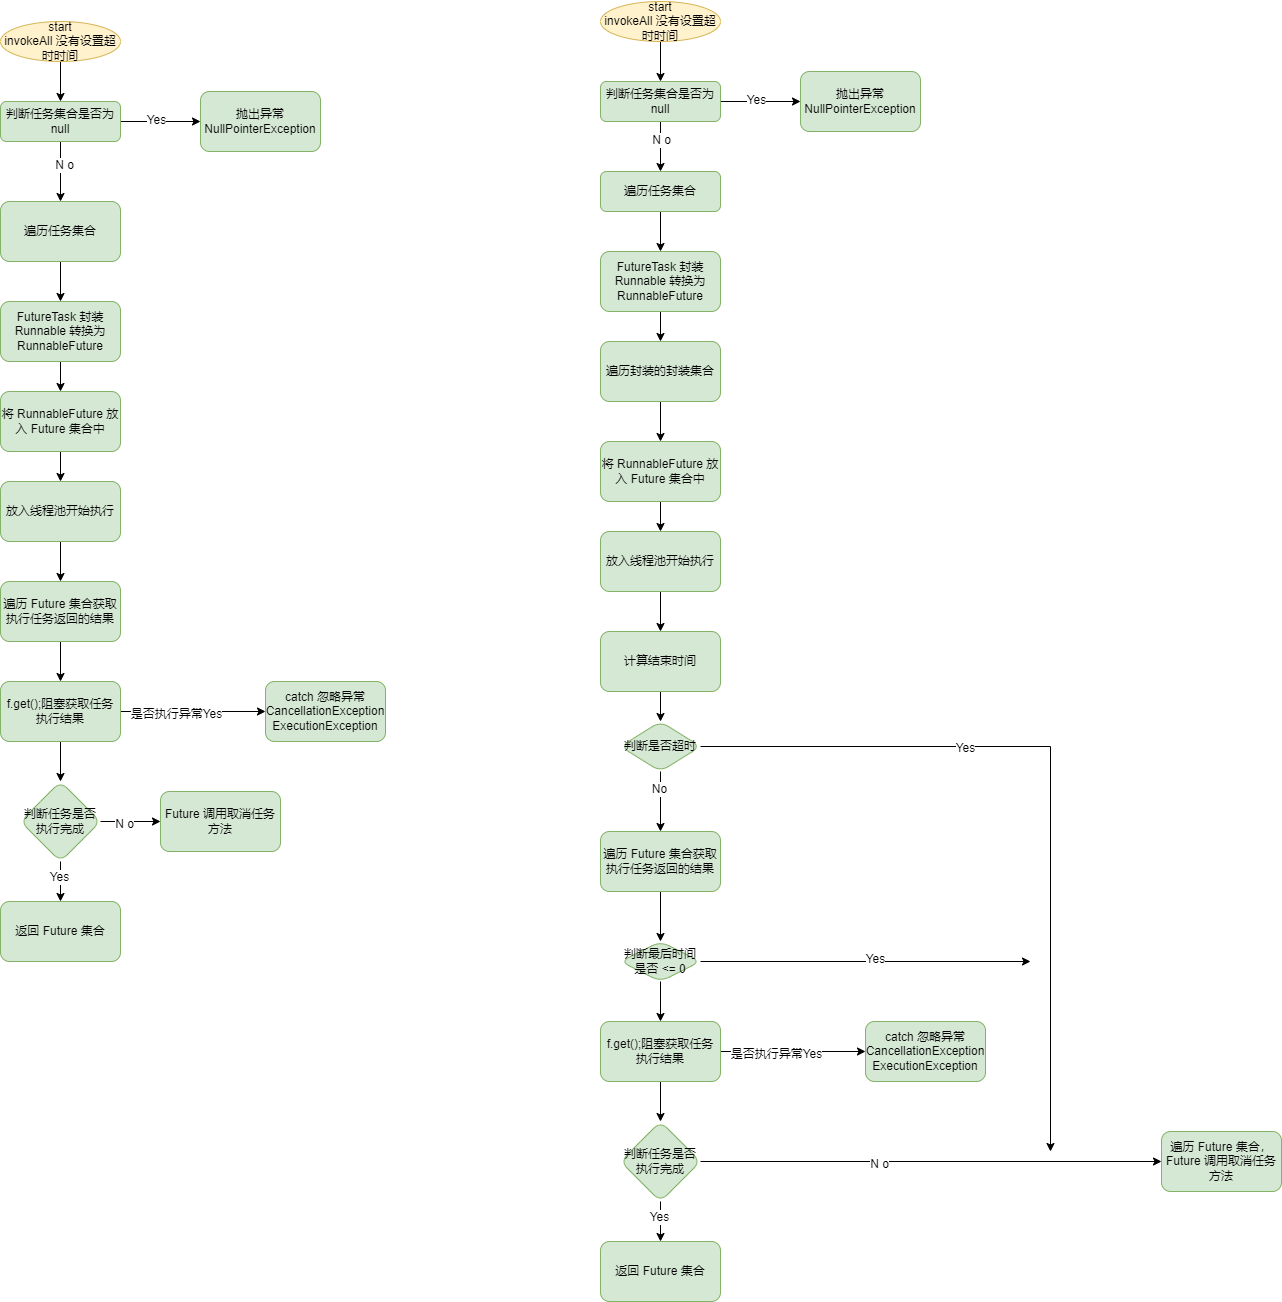

The diagram above was exported from draw.io. Its source (the exported page's mxGraphModel, read from the mxfile embedded in the PNG):
<mxGraphModel dx="910" dy="425" grid="1" gridSize="10" guides="1" tooltips="1" connect="1" arrows="1" fold="1" page="1" pageScale="1" pageWidth="827" pageHeight="1169" math="0" shadow="0">
  <root>
    <mxCell id="0" />
    <mxCell id="1" parent="0" />
    <mxCell id="cgWmIFjswiyeb0cbT2T6-8" value="" style="edgeStyle=orthogonalEdgeStyle;rounded=0;orthogonalLoop=1;jettySize=auto;html=1;" parent="1" source="cgWmIFjswiyeb0cbT2T6-2" target="cgWmIFjswiyeb0cbT2T6-7" edge="1">
      <mxGeometry relative="1" as="geometry" />
    </mxCell>
    <mxCell id="cgWmIFjswiyeb0cbT2T6-9" value="Yes" style="edgeLabel;html=1;align=center;verticalAlign=middle;resizable=0;points=[];" parent="cgWmIFjswiyeb0cbT2T6-8" vertex="1" connectable="0">
      <mxGeometry x="-0.1303" y="2" relative="1" as="geometry">
        <mxPoint as="offset" />
      </mxGeometry>
    </mxCell>
    <mxCell id="jErv5ShqHcsnj3IB_JtX-37" value="" style="edgeStyle=orthogonalEdgeStyle;rounded=0;orthogonalLoop=1;jettySize=auto;html=1;" parent="1" source="cgWmIFjswiyeb0cbT2T6-2" target="jErv5ShqHcsnj3IB_JtX-36" edge="1">
      <mxGeometry relative="1" as="geometry" />
    </mxCell>
    <mxCell id="jErv5ShqHcsnj3IB_JtX-38" value="N o" style="edgeLabel;html=1;align=center;verticalAlign=middle;resizable=0;points=[];" parent="jErv5ShqHcsnj3IB_JtX-37" vertex="1" connectable="0">
      <mxGeometry x="-0.2333" y="3" relative="1" as="geometry">
        <mxPoint as="offset" />
      </mxGeometry>
    </mxCell>
    <mxCell id="cgWmIFjswiyeb0cbT2T6-2" value="判断任务集合是否为 null" style="rounded=1;whiteSpace=wrap;html=1;fillColor=#d5e8d4;strokeColor=#82b366;" parent="1" vertex="1">
      <mxGeometry x="20" y="140" width="120" height="40" as="geometry" />
    </mxCell>
    <mxCell id="cgWmIFjswiyeb0cbT2T6-6" style="edgeStyle=orthogonalEdgeStyle;rounded=0;orthogonalLoop=1;jettySize=auto;html=1;exitX=0.5;exitY=1;exitDx=0;exitDy=0;entryX=0.5;entryY=0;entryDx=0;entryDy=0;" parent="1" source="cgWmIFjswiyeb0cbT2T6-4" target="cgWmIFjswiyeb0cbT2T6-2" edge="1">
      <mxGeometry relative="1" as="geometry" />
    </mxCell>
    <mxCell id="cgWmIFjswiyeb0cbT2T6-4" value="start&lt;br&gt;invokeAll 没有设置超时时间" style="ellipse;whiteSpace=wrap;html=1;fillColor=#fff2cc;strokeColor=#d6b656;" parent="1" vertex="1">
      <mxGeometry x="20" y="60" width="120" height="40" as="geometry" />
    </mxCell>
    <mxCell id="cgWmIFjswiyeb0cbT2T6-7" value="抛出异常NullPointerException" style="whiteSpace=wrap;html=1;fillColor=#d5e8d4;strokeColor=#82b366;rounded=1;" parent="1" vertex="1">
      <mxGeometry x="220" y="130" width="120" height="60" as="geometry" />
    </mxCell>
    <mxCell id="cgWmIFjswiyeb0cbT2T6-14" value="" style="edgeStyle=orthogonalEdgeStyle;rounded=0;orthogonalLoop=1;jettySize=auto;html=1;" parent="1" source="cgWmIFjswiyeb0cbT2T6-10" target="cgWmIFjswiyeb0cbT2T6-13" edge="1">
      <mxGeometry relative="1" as="geometry" />
    </mxCell>
    <mxCell id="cgWmIFjswiyeb0cbT2T6-10" value="FutureTask 封装 Runnable 转换为RunnableFuture" style="whiteSpace=wrap;html=1;fillColor=#d5e8d4;strokeColor=#82b366;rounded=1;" parent="1" vertex="1">
      <mxGeometry x="20" y="340" width="120" height="60" as="geometry" />
    </mxCell>
    <mxCell id="cgWmIFjswiyeb0cbT2T6-16" value="" style="edgeStyle=orthogonalEdgeStyle;rounded=0;orthogonalLoop=1;jettySize=auto;html=1;" parent="1" source="cgWmIFjswiyeb0cbT2T6-13" target="cgWmIFjswiyeb0cbT2T6-15" edge="1">
      <mxGeometry relative="1" as="geometry" />
    </mxCell>
    <mxCell id="cgWmIFjswiyeb0cbT2T6-13" value="将 RunnableFuture 放入 Future 集合中" style="whiteSpace=wrap;html=1;fillColor=#d5e8d4;strokeColor=#82b366;rounded=1;" parent="1" vertex="1">
      <mxGeometry x="20" y="430" width="120" height="60" as="geometry" />
    </mxCell>
    <mxCell id="cgWmIFjswiyeb0cbT2T6-18" value="" style="edgeStyle=orthogonalEdgeStyle;rounded=0;orthogonalLoop=1;jettySize=auto;html=1;" parent="1" source="cgWmIFjswiyeb0cbT2T6-15" target="cgWmIFjswiyeb0cbT2T6-17" edge="1">
      <mxGeometry relative="1" as="geometry" />
    </mxCell>
    <mxCell id="cgWmIFjswiyeb0cbT2T6-15" value="放入线程池开始执行" style="whiteSpace=wrap;html=1;fillColor=#d5e8d4;strokeColor=#82b366;rounded=1;" parent="1" vertex="1">
      <mxGeometry x="20" y="520" width="120" height="60" as="geometry" />
    </mxCell>
    <mxCell id="cgWmIFjswiyeb0cbT2T6-20" value="" style="edgeStyle=orthogonalEdgeStyle;rounded=0;orthogonalLoop=1;jettySize=auto;html=1;" parent="1" source="cgWmIFjswiyeb0cbT2T6-17" target="cgWmIFjswiyeb0cbT2T6-19" edge="1">
      <mxGeometry relative="1" as="geometry" />
    </mxCell>
    <mxCell id="cgWmIFjswiyeb0cbT2T6-17" value="遍历 Future 集合获取执行任务返回的结果" style="whiteSpace=wrap;html=1;fillColor=#d5e8d4;strokeColor=#82b366;rounded=1;" parent="1" vertex="1">
      <mxGeometry x="20" y="620" width="120" height="60" as="geometry" />
    </mxCell>
    <mxCell id="cgWmIFjswiyeb0cbT2T6-22" value="" style="edgeStyle=orthogonalEdgeStyle;rounded=0;orthogonalLoop=1;jettySize=auto;html=1;" parent="1" source="cgWmIFjswiyeb0cbT2T6-19" target="cgWmIFjswiyeb0cbT2T6-21" edge="1">
      <mxGeometry relative="1" as="geometry" />
    </mxCell>
    <mxCell id="cgWmIFjswiyeb0cbT2T6-23" value="是否执行异常Yes" style="edgeLabel;html=1;align=center;verticalAlign=middle;resizable=0;points=[];" parent="cgWmIFjswiyeb0cbT2T6-22" vertex="1" connectable="0">
      <mxGeometry x="-0.2355" y="-2" relative="1" as="geometry">
        <mxPoint as="offset" />
      </mxGeometry>
    </mxCell>
    <mxCell id="cgWmIFjswiyeb0cbT2T6-27" value="" style="edgeStyle=orthogonalEdgeStyle;rounded=0;orthogonalLoop=1;jettySize=auto;html=1;" parent="1" source="cgWmIFjswiyeb0cbT2T6-19" target="cgWmIFjswiyeb0cbT2T6-26" edge="1">
      <mxGeometry relative="1" as="geometry" />
    </mxCell>
    <mxCell id="cgWmIFjswiyeb0cbT2T6-19" value="f.get();阻塞获取任务执行结果" style="whiteSpace=wrap;html=1;fillColor=#d5e8d4;strokeColor=#82b366;rounded=1;" parent="1" vertex="1">
      <mxGeometry x="20" y="720" width="120" height="60" as="geometry" />
    </mxCell>
    <mxCell id="cgWmIFjswiyeb0cbT2T6-21" value="catch 忽略异常&lt;br&gt;CancellationException&lt;br&gt;ExecutionException" style="whiteSpace=wrap;html=1;fillColor=#d5e8d4;strokeColor=#82b366;rounded=1;" parent="1" vertex="1">
      <mxGeometry x="285" y="720" width="120" height="60" as="geometry" />
    </mxCell>
    <mxCell id="cgWmIFjswiyeb0cbT2T6-29" value="" style="edgeStyle=orthogonalEdgeStyle;rounded=0;orthogonalLoop=1;jettySize=auto;html=1;" parent="1" source="cgWmIFjswiyeb0cbT2T6-26" target="cgWmIFjswiyeb0cbT2T6-28" edge="1">
      <mxGeometry relative="1" as="geometry" />
    </mxCell>
    <mxCell id="cgWmIFjswiyeb0cbT2T6-30" value="Yes" style="edgeLabel;html=1;align=center;verticalAlign=middle;resizable=0;points=[];" parent="cgWmIFjswiyeb0cbT2T6-29" vertex="1" connectable="0">
      <mxGeometry x="-0.2614" y="-2" relative="1" as="geometry">
        <mxPoint as="offset" />
      </mxGeometry>
    </mxCell>
    <mxCell id="cgWmIFjswiyeb0cbT2T6-32" value="" style="edgeStyle=orthogonalEdgeStyle;rounded=0;orthogonalLoop=1;jettySize=auto;html=1;" parent="1" source="cgWmIFjswiyeb0cbT2T6-26" target="cgWmIFjswiyeb0cbT2T6-31" edge="1">
      <mxGeometry relative="1" as="geometry" />
    </mxCell>
    <mxCell id="cgWmIFjswiyeb0cbT2T6-33" value="N o" style="edgeLabel;html=1;align=center;verticalAlign=middle;resizable=0;points=[];" parent="cgWmIFjswiyeb0cbT2T6-32" vertex="1" connectable="0">
      <mxGeometry x="-0.2263" y="-2" relative="1" as="geometry">
        <mxPoint as="offset" />
      </mxGeometry>
    </mxCell>
    <mxCell id="cgWmIFjswiyeb0cbT2T6-26" value="判断任务是否执行完成" style="rhombus;whiteSpace=wrap;html=1;fillColor=#d5e8d4;strokeColor=#82b366;rounded=1;" parent="1" vertex="1">
      <mxGeometry x="40" y="820" width="80" height="80" as="geometry" />
    </mxCell>
    <mxCell id="cgWmIFjswiyeb0cbT2T6-28" value="返回 Future 集合" style="whiteSpace=wrap;html=1;fillColor=#d5e8d4;strokeColor=#82b366;rounded=1;" parent="1" vertex="1">
      <mxGeometry x="20" y="940" width="120" height="60" as="geometry" />
    </mxCell>
    <mxCell id="cgWmIFjswiyeb0cbT2T6-31" value="Future 调用取消任务方法" style="whiteSpace=wrap;html=1;fillColor=#d5e8d4;strokeColor=#82b366;rounded=1;" parent="1" vertex="1">
      <mxGeometry x="180" y="830" width="120" height="60" as="geometry" />
    </mxCell>
    <mxCell id="jErv5ShqHcsnj3IB_JtX-1" value="" style="edgeStyle=orthogonalEdgeStyle;rounded=0;orthogonalLoop=1;jettySize=auto;html=1;" parent="1" source="jErv5ShqHcsnj3IB_JtX-5" target="jErv5ShqHcsnj3IB_JtX-8" edge="1">
      <mxGeometry relative="1" as="geometry" />
    </mxCell>
    <mxCell id="jErv5ShqHcsnj3IB_JtX-2" value="Yes" style="edgeLabel;html=1;align=center;verticalAlign=middle;resizable=0;points=[];" parent="jErv5ShqHcsnj3IB_JtX-1" vertex="1" connectable="0">
      <mxGeometry x="-0.1303" y="2" relative="1" as="geometry">
        <mxPoint as="offset" />
      </mxGeometry>
    </mxCell>
    <mxCell id="jErv5ShqHcsnj3IB_JtX-41" value="" style="edgeStyle=orthogonalEdgeStyle;rounded=0;orthogonalLoop=1;jettySize=auto;html=1;" parent="1" source="jErv5ShqHcsnj3IB_JtX-5" target="jErv5ShqHcsnj3IB_JtX-40" edge="1">
      <mxGeometry relative="1" as="geometry" />
    </mxCell>
    <mxCell id="jErv5ShqHcsnj3IB_JtX-42" value="N o" style="edgeLabel;html=1;align=center;verticalAlign=middle;resizable=0;points=[];" parent="jErv5ShqHcsnj3IB_JtX-41" vertex="1" connectable="0">
      <mxGeometry x="-0.3" relative="1" as="geometry">
        <mxPoint as="offset" />
      </mxGeometry>
    </mxCell>
    <mxCell id="jErv5ShqHcsnj3IB_JtX-5" value="判断任务集合是否为 null" style="rounded=1;whiteSpace=wrap;html=1;fillColor=#d5e8d4;strokeColor=#82b366;" parent="1" vertex="1">
      <mxGeometry x="620" y="120" width="120" height="40" as="geometry" />
    </mxCell>
    <mxCell id="jErv5ShqHcsnj3IB_JtX-6" style="edgeStyle=orthogonalEdgeStyle;rounded=0;orthogonalLoop=1;jettySize=auto;html=1;exitX=0.5;exitY=1;exitDx=0;exitDy=0;entryX=0.5;entryY=0;entryDx=0;entryDy=0;" parent="1" source="jErv5ShqHcsnj3IB_JtX-7" target="jErv5ShqHcsnj3IB_JtX-5" edge="1">
      <mxGeometry relative="1" as="geometry" />
    </mxCell>
    <mxCell id="jErv5ShqHcsnj3IB_JtX-7" value="start&lt;br&gt;invokeAll 没有设置超时时间" style="ellipse;whiteSpace=wrap;html=1;fillColor=#fff2cc;strokeColor=#d6b656;" parent="1" vertex="1">
      <mxGeometry x="620" y="40" width="120" height="40" as="geometry" />
    </mxCell>
    <mxCell id="jErv5ShqHcsnj3IB_JtX-8" value="抛出异常NullPointerException" style="whiteSpace=wrap;html=1;fillColor=#d5e8d4;strokeColor=#82b366;rounded=1;" parent="1" vertex="1">
      <mxGeometry x="820" y="110" width="120" height="60" as="geometry" />
    </mxCell>
    <mxCell id="jErv5ShqHcsnj3IB_JtX-45" value="" style="edgeStyle=orthogonalEdgeStyle;rounded=0;orthogonalLoop=1;jettySize=auto;html=1;" parent="1" source="jErv5ShqHcsnj3IB_JtX-10" target="jErv5ShqHcsnj3IB_JtX-44" edge="1">
      <mxGeometry relative="1" as="geometry" />
    </mxCell>
    <mxCell id="jErv5ShqHcsnj3IB_JtX-10" value="FutureTask 封装 Runnable 转换为RunnableFuture" style="whiteSpace=wrap;html=1;fillColor=#d5e8d4;strokeColor=#82b366;rounded=1;" parent="1" vertex="1">
      <mxGeometry x="620" y="290" width="120" height="60" as="geometry" />
    </mxCell>
    <mxCell id="jErv5ShqHcsnj3IB_JtX-11" value="" style="edgeStyle=orthogonalEdgeStyle;rounded=0;orthogonalLoop=1;jettySize=auto;html=1;" parent="1" source="jErv5ShqHcsnj3IB_JtX-12" target="jErv5ShqHcsnj3IB_JtX-14" edge="1">
      <mxGeometry relative="1" as="geometry" />
    </mxCell>
    <mxCell id="jErv5ShqHcsnj3IB_JtX-12" value="将 RunnableFuture 放入 Future 集合中" style="whiteSpace=wrap;html=1;fillColor=#d5e8d4;strokeColor=#82b366;rounded=1;" parent="1" vertex="1">
      <mxGeometry x="620" y="480" width="120" height="60" as="geometry" />
    </mxCell>
    <mxCell id="jErv5ShqHcsnj3IB_JtX-48" value="" style="edgeStyle=orthogonalEdgeStyle;rounded=0;orthogonalLoop=1;jettySize=auto;html=1;" parent="1" source="jErv5ShqHcsnj3IB_JtX-14" target="jErv5ShqHcsnj3IB_JtX-47" edge="1">
      <mxGeometry relative="1" as="geometry" />
    </mxCell>
    <mxCell id="jErv5ShqHcsnj3IB_JtX-14" value="放入线程池开始执行" style="whiteSpace=wrap;html=1;fillColor=#d5e8d4;strokeColor=#82b366;rounded=1;" parent="1" vertex="1">
      <mxGeometry x="620" y="570" width="120" height="60" as="geometry" />
    </mxCell>
    <mxCell id="jErv5ShqHcsnj3IB_JtX-57" style="edgeStyle=orthogonalEdgeStyle;rounded=0;orthogonalLoop=1;jettySize=auto;html=1;entryX=0.5;entryY=0;entryDx=0;entryDy=0;" parent="1" source="jErv5ShqHcsnj3IB_JtX-16" target="jErv5ShqHcsnj3IB_JtX-56" edge="1">
      <mxGeometry relative="1" as="geometry" />
    </mxCell>
    <mxCell id="jErv5ShqHcsnj3IB_JtX-16" value="遍历 Future 集合获取执行任务返回的结果" style="whiteSpace=wrap;html=1;fillColor=#d5e8d4;strokeColor=#82b366;rounded=1;" parent="1" vertex="1">
      <mxGeometry x="620" y="870" width="120" height="60" as="geometry" />
    </mxCell>
    <mxCell id="jErv5ShqHcsnj3IB_JtX-17" value="" style="edgeStyle=orthogonalEdgeStyle;rounded=0;orthogonalLoop=1;jettySize=auto;html=1;" parent="1" source="jErv5ShqHcsnj3IB_JtX-20" target="jErv5ShqHcsnj3IB_JtX-21" edge="1">
      <mxGeometry relative="1" as="geometry" />
    </mxCell>
    <mxCell id="jErv5ShqHcsnj3IB_JtX-18" value="是否执行异常Yes" style="edgeLabel;html=1;align=center;verticalAlign=middle;resizable=0;points=[];" parent="jErv5ShqHcsnj3IB_JtX-17" vertex="1" connectable="0">
      <mxGeometry x="-0.2355" y="-2" relative="1" as="geometry">
        <mxPoint as="offset" />
      </mxGeometry>
    </mxCell>
    <mxCell id="jErv5ShqHcsnj3IB_JtX-19" value="" style="edgeStyle=orthogonalEdgeStyle;rounded=0;orthogonalLoop=1;jettySize=auto;html=1;" parent="1" source="jErv5ShqHcsnj3IB_JtX-20" target="jErv5ShqHcsnj3IB_JtX-26" edge="1">
      <mxGeometry relative="1" as="geometry" />
    </mxCell>
    <mxCell id="jErv5ShqHcsnj3IB_JtX-20" value="f.get();阻塞获取任务执行结果" style="whiteSpace=wrap;html=1;fillColor=#d5e8d4;strokeColor=#82b366;rounded=1;" parent="1" vertex="1">
      <mxGeometry x="620" y="1060" width="120" height="60" as="geometry" />
    </mxCell>
    <mxCell id="jErv5ShqHcsnj3IB_JtX-21" value="catch 忽略异常&lt;br&gt;CancellationException&lt;br&gt;ExecutionException" style="whiteSpace=wrap;html=1;fillColor=#d5e8d4;strokeColor=#82b366;rounded=1;" parent="1" vertex="1">
      <mxGeometry x="885" y="1060" width="120" height="60" as="geometry" />
    </mxCell>
    <mxCell id="jErv5ShqHcsnj3IB_JtX-22" value="" style="edgeStyle=orthogonalEdgeStyle;rounded=0;orthogonalLoop=1;jettySize=auto;html=1;" parent="1" source="jErv5ShqHcsnj3IB_JtX-26" target="jErv5ShqHcsnj3IB_JtX-27" edge="1">
      <mxGeometry relative="1" as="geometry" />
    </mxCell>
    <mxCell id="jErv5ShqHcsnj3IB_JtX-23" value="Yes" style="edgeLabel;html=1;align=center;verticalAlign=middle;resizable=0;points=[];" parent="jErv5ShqHcsnj3IB_JtX-22" vertex="1" connectable="0">
      <mxGeometry x="-0.2614" y="-2" relative="1" as="geometry">
        <mxPoint as="offset" />
      </mxGeometry>
    </mxCell>
    <mxCell id="jErv5ShqHcsnj3IB_JtX-24" value="" style="edgeStyle=orthogonalEdgeStyle;rounded=0;orthogonalLoop=1;jettySize=auto;html=1;" parent="1" source="jErv5ShqHcsnj3IB_JtX-26" target="jErv5ShqHcsnj3IB_JtX-28" edge="1">
      <mxGeometry relative="1" as="geometry" />
    </mxCell>
    <mxCell id="jErv5ShqHcsnj3IB_JtX-25" value="N o" style="edgeLabel;html=1;align=center;verticalAlign=middle;resizable=0;points=[];" parent="jErv5ShqHcsnj3IB_JtX-24" vertex="1" connectable="0">
      <mxGeometry x="-0.2263" y="-2" relative="1" as="geometry">
        <mxPoint as="offset" />
      </mxGeometry>
    </mxCell>
    <mxCell id="jErv5ShqHcsnj3IB_JtX-26" value="判断任务是否执行完成" style="rhombus;whiteSpace=wrap;html=1;fillColor=#d5e8d4;strokeColor=#82b366;rounded=1;" parent="1" vertex="1">
      <mxGeometry x="640" y="1160" width="80" height="80" as="geometry" />
    </mxCell>
    <mxCell id="jErv5ShqHcsnj3IB_JtX-27" value="返回 Future 集合" style="whiteSpace=wrap;html=1;fillColor=#d5e8d4;strokeColor=#82b366;rounded=1;" parent="1" vertex="1">
      <mxGeometry x="620" y="1280" width="120" height="60" as="geometry" />
    </mxCell>
    <mxCell id="jErv5ShqHcsnj3IB_JtX-28" value="遍历 Future 集合， Future 调用取消任务方法" style="whiteSpace=wrap;html=1;fillColor=#d5e8d4;strokeColor=#82b366;rounded=1;" parent="1" vertex="1">
      <mxGeometry x="1181" y="1170" width="120" height="60" as="geometry" />
    </mxCell>
    <mxCell id="jErv5ShqHcsnj3IB_JtX-39" style="edgeStyle=orthogonalEdgeStyle;rounded=0;orthogonalLoop=1;jettySize=auto;html=1;entryX=0.5;entryY=0;entryDx=0;entryDy=0;" parent="1" source="jErv5ShqHcsnj3IB_JtX-36" target="cgWmIFjswiyeb0cbT2T6-10" edge="1">
      <mxGeometry relative="1" as="geometry" />
    </mxCell>
    <mxCell id="jErv5ShqHcsnj3IB_JtX-36" value="遍历任务集合" style="whiteSpace=wrap;html=1;fillColor=#d5e8d4;strokeColor=#82b366;rounded=1;" parent="1" vertex="1">
      <mxGeometry x="20" y="240" width="120" height="60" as="geometry" />
    </mxCell>
    <mxCell id="jErv5ShqHcsnj3IB_JtX-43" style="edgeStyle=orthogonalEdgeStyle;rounded=0;orthogonalLoop=1;jettySize=auto;html=1;entryX=0.5;entryY=0;entryDx=0;entryDy=0;" parent="1" source="jErv5ShqHcsnj3IB_JtX-40" target="jErv5ShqHcsnj3IB_JtX-10" edge="1">
      <mxGeometry relative="1" as="geometry" />
    </mxCell>
    <mxCell id="jErv5ShqHcsnj3IB_JtX-40" value="遍历任务集合" style="whiteSpace=wrap;html=1;fillColor=#d5e8d4;strokeColor=#82b366;rounded=1;" parent="1" vertex="1">
      <mxGeometry x="620" y="210" width="120" height="40" as="geometry" />
    </mxCell>
    <mxCell id="jErv5ShqHcsnj3IB_JtX-46" style="edgeStyle=orthogonalEdgeStyle;rounded=0;orthogonalLoop=1;jettySize=auto;html=1;entryX=0.5;entryY=0;entryDx=0;entryDy=0;" parent="1" source="jErv5ShqHcsnj3IB_JtX-44" target="jErv5ShqHcsnj3IB_JtX-12" edge="1">
      <mxGeometry relative="1" as="geometry" />
    </mxCell>
    <mxCell id="jErv5ShqHcsnj3IB_JtX-44" value="遍历封装的封装集合" style="whiteSpace=wrap;html=1;fillColor=#d5e8d4;strokeColor=#82b366;rounded=1;" parent="1" vertex="1">
      <mxGeometry x="620" y="380" width="120" height="60" as="geometry" />
    </mxCell>
    <mxCell id="jErv5ShqHcsnj3IB_JtX-50" value="" style="edgeStyle=orthogonalEdgeStyle;rounded=0;orthogonalLoop=1;jettySize=auto;html=1;" parent="1" source="jErv5ShqHcsnj3IB_JtX-47" target="jErv5ShqHcsnj3IB_JtX-49" edge="1">
      <mxGeometry relative="1" as="geometry" />
    </mxCell>
    <mxCell id="jErv5ShqHcsnj3IB_JtX-47" value="计算结束时间" style="whiteSpace=wrap;html=1;fillColor=#d5e8d4;strokeColor=#82b366;rounded=1;" parent="1" vertex="1">
      <mxGeometry x="620" y="670" width="120" height="60" as="geometry" />
    </mxCell>
    <mxCell id="jErv5ShqHcsnj3IB_JtX-52" value="" style="edgeStyle=orthogonalEdgeStyle;rounded=0;orthogonalLoop=1;jettySize=auto;html=1;" parent="1" source="jErv5ShqHcsnj3IB_JtX-49" edge="1">
      <mxGeometry relative="1" as="geometry">
        <mxPoint x="1070" y="1190" as="targetPoint" />
      </mxGeometry>
    </mxCell>
    <mxCell id="jErv5ShqHcsnj3IB_JtX-53" value="Yes" style="edgeLabel;html=1;align=center;verticalAlign=middle;resizable=0;points=[];" parent="jErv5ShqHcsnj3IB_JtX-52" vertex="1" connectable="0">
      <mxGeometry x="-0.3" y="-1" relative="1" as="geometry">
        <mxPoint as="offset" />
      </mxGeometry>
    </mxCell>
    <mxCell id="jErv5ShqHcsnj3IB_JtX-54" style="edgeStyle=orthogonalEdgeStyle;rounded=0;orthogonalLoop=1;jettySize=auto;html=1;exitX=0.5;exitY=1;exitDx=0;exitDy=0;" parent="1" source="jErv5ShqHcsnj3IB_JtX-49" target="jErv5ShqHcsnj3IB_JtX-16" edge="1">
      <mxGeometry relative="1" as="geometry" />
    </mxCell>
    <mxCell id="jErv5ShqHcsnj3IB_JtX-55" value="No" style="edgeLabel;html=1;align=center;verticalAlign=middle;resizable=0;points=[];" parent="jErv5ShqHcsnj3IB_JtX-54" vertex="1" connectable="0">
      <mxGeometry x="-0.4333" y="-2" relative="1" as="geometry">
        <mxPoint as="offset" />
      </mxGeometry>
    </mxCell>
    <mxCell id="jErv5ShqHcsnj3IB_JtX-49" value="判断是否超时" style="rhombus;whiteSpace=wrap;html=1;fillColor=#d5e8d4;strokeColor=#82b366;rounded=1;" parent="1" vertex="1">
      <mxGeometry x="640" y="760" width="80" height="50" as="geometry" />
    </mxCell>
    <mxCell id="jErv5ShqHcsnj3IB_JtX-58" style="edgeStyle=orthogonalEdgeStyle;rounded=0;orthogonalLoop=1;jettySize=auto;html=1;entryX=0.5;entryY=0;entryDx=0;entryDy=0;" parent="1" source="jErv5ShqHcsnj3IB_JtX-56" target="jErv5ShqHcsnj3IB_JtX-20" edge="1">
      <mxGeometry relative="1" as="geometry" />
    </mxCell>
    <mxCell id="jErv5ShqHcsnj3IB_JtX-59" style="edgeStyle=orthogonalEdgeStyle;rounded=0;orthogonalLoop=1;jettySize=auto;html=1;exitX=1;exitY=0.5;exitDx=0;exitDy=0;" parent="1" source="jErv5ShqHcsnj3IB_JtX-56" edge="1">
      <mxGeometry relative="1" as="geometry">
        <mxPoint x="1050" y="1000" as="targetPoint" />
      </mxGeometry>
    </mxCell>
    <mxCell id="jErv5ShqHcsnj3IB_JtX-60" value="Yes" style="edgeLabel;html=1;align=center;verticalAlign=middle;resizable=0;points=[];" parent="jErv5ShqHcsnj3IB_JtX-59" vertex="1" connectable="0">
      <mxGeometry x="0.0545" y="3" relative="1" as="geometry">
        <mxPoint as="offset" />
      </mxGeometry>
    </mxCell>
    <mxCell id="jErv5ShqHcsnj3IB_JtX-56" value="判断最后时间是否 &amp;lt;= 0" style="rhombus;whiteSpace=wrap;html=1;fillColor=#d5e8d4;strokeColor=#82b366;rounded=1;" parent="1" vertex="1">
      <mxGeometry x="640" y="980" width="80" height="40" as="geometry" />
    </mxCell>
  </root>
</mxGraphModel>